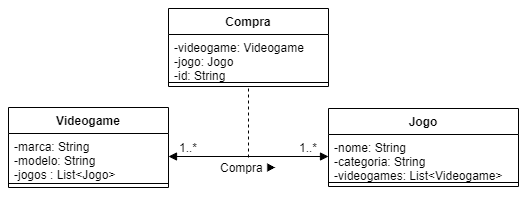

The diagram above was exported from draw.io. Its source (the exported page's mxGraphModel, read from the mxfile embedded in the PNG):
<mxGraphModel dx="620" dy="328" grid="1" gridSize="10" guides="1" tooltips="1" connect="1" arrows="1" fold="1" page="1" pageScale="1" pageWidth="1169" pageHeight="827" math="0" shadow="0">
  <root>
    <mxCell id="0" />
    <mxCell id="1" parent="0" />
    <mxCell id="DgrQ9hALuaNsitfW8dlr-1" value="Jogo" style="swimlane;fontStyle=1;align=center;verticalAlign=top;childLayout=stackLayout;horizontal=1;startSize=26;horizontalStack=0;resizeParent=1;resizeParentMax=0;resizeLast=0;collapsible=1;marginBottom=0;" vertex="1" parent="1">
      <mxGeometry x="460" y="190" width="190" height="78" as="geometry" />
    </mxCell>
    <mxCell id="DgrQ9hALuaNsitfW8dlr-2" value="-nome: String&#10;-categoria: String&#10;-videogames: List&lt;Videogame&gt;" style="text;strokeColor=none;fillColor=none;align=left;verticalAlign=top;spacingLeft=4;spacingRight=4;overflow=hidden;rotatable=0;points=[[0,0.5],[1,0.5]];portConstraint=eastwest;" vertex="1" parent="DgrQ9hALuaNsitfW8dlr-1">
      <mxGeometry y="26" width="190" height="44" as="geometry" />
    </mxCell>
    <mxCell id="DgrQ9hALuaNsitfW8dlr-3" value="" style="line;strokeWidth=1;fillColor=none;align=left;verticalAlign=middle;spacingTop=-1;spacingLeft=3;spacingRight=3;rotatable=0;labelPosition=right;points=[];portConstraint=eastwest;" vertex="1" parent="DgrQ9hALuaNsitfW8dlr-1">
      <mxGeometry y="70" width="190" height="8" as="geometry" />
    </mxCell>
    <mxCell id="DgrQ9hALuaNsitfW8dlr-10" value="Compra ▶" style="text;html=1;strokeColor=none;fillColor=none;align=center;verticalAlign=middle;whiteSpace=wrap;rounded=0;" vertex="1" parent="1">
      <mxGeometry x="350" y="239" width="60" height="20" as="geometry" />
    </mxCell>
    <mxCell id="DgrQ9hALuaNsitfW8dlr-11" value="" style="endArrow=block;startArrow=block;endFill=1;startFill=1;html=1;exitX=1;exitY=0.5;exitDx=0;exitDy=0;entryX=0;entryY=0.5;entryDx=0;entryDy=0;" edge="1" parent="1" source="DgrQ9hALuaNsitfW8dlr-6" target="DgrQ9hALuaNsitfW8dlr-2">
      <mxGeometry width="160" relative="1" as="geometry">
        <mxPoint x="290" y="290" as="sourcePoint" />
        <mxPoint x="450" y="290" as="targetPoint" />
      </mxGeometry>
    </mxCell>
    <mxCell id="DgrQ9hALuaNsitfW8dlr-12" value="1..*" style="text;html=1;strokeColor=none;fillColor=none;align=center;verticalAlign=middle;whiteSpace=wrap;rounded=0;" vertex="1" parent="1">
      <mxGeometry x="300" y="219" width="40" height="20" as="geometry" />
    </mxCell>
    <mxCell id="DgrQ9hALuaNsitfW8dlr-13" value="1..*" style="text;html=1;strokeColor=none;fillColor=none;align=center;verticalAlign=middle;whiteSpace=wrap;rounded=0;" vertex="1" parent="1">
      <mxGeometry x="420" y="219" width="40" height="20" as="geometry" />
    </mxCell>
    <mxCell id="DgrQ9hALuaNsitfW8dlr-21" value="" style="endArrow=none;dashed=1;html=1;entryX=0.5;entryY=1;entryDx=0;entryDy=0;" edge="1" parent="1" target="DgrQ9hALuaNsitfW8dlr-17">
      <mxGeometry width="50" height="50" relative="1" as="geometry">
        <mxPoint x="380" y="239" as="sourcePoint" />
        <mxPoint x="378.24" y="153.22399999999993" as="targetPoint" />
      </mxGeometry>
    </mxCell>
    <mxCell id="DgrQ9hALuaNsitfW8dlr-5" value="Videogame" style="swimlane;fontStyle=1;align=center;verticalAlign=top;childLayout=stackLayout;horizontal=1;startSize=26;horizontalStack=0;resizeParent=1;resizeParentMax=0;resizeLast=0;collapsible=1;marginBottom=0;" vertex="1" parent="1">
      <mxGeometry x="140" y="189" width="160" height="80" as="geometry">
        <mxRectangle x="140" y="189" width="100" height="26" as="alternateBounds" />
      </mxGeometry>
    </mxCell>
    <mxCell id="DgrQ9hALuaNsitfW8dlr-6" value="-marca: String&#10;-modelo: String&#10;-jogos : List&lt;Jogo&gt;" style="text;strokeColor=none;fillColor=none;align=left;verticalAlign=top;spacingLeft=4;spacingRight=4;overflow=hidden;rotatable=0;points=[[0,0.5],[1,0.5]];portConstraint=eastwest;" vertex="1" parent="DgrQ9hALuaNsitfW8dlr-5">
      <mxGeometry y="26" width="160" height="46" as="geometry" />
    </mxCell>
    <mxCell id="DgrQ9hALuaNsitfW8dlr-7" value="" style="line;strokeWidth=1;fillColor=none;align=left;verticalAlign=middle;spacingTop=-1;spacingLeft=3;spacingRight=3;rotatable=0;labelPosition=right;points=[];portConstraint=eastwest;" vertex="1" parent="DgrQ9hALuaNsitfW8dlr-5">
      <mxGeometry y="72" width="160" height="8" as="geometry" />
    </mxCell>
    <mxCell id="DgrQ9hALuaNsitfW8dlr-17" value="Compra" style="swimlane;fontStyle=1;align=center;verticalAlign=top;childLayout=stackLayout;horizontal=1;startSize=26;horizontalStack=0;resizeParent=1;resizeParentMax=0;resizeLast=0;collapsible=1;marginBottom=0;" vertex="1" parent="1">
      <mxGeometry x="300" y="90" width="160" height="78" as="geometry" />
    </mxCell>
    <mxCell id="DgrQ9hALuaNsitfW8dlr-18" value="-videogame: Videogame&#10;-jogo: Jogo&#10;-id: String" style="text;strokeColor=none;fillColor=none;align=left;verticalAlign=top;spacingLeft=4;spacingRight=4;overflow=hidden;rotatable=0;points=[[0,0.5],[1,0.5]];portConstraint=eastwest;" vertex="1" parent="DgrQ9hALuaNsitfW8dlr-17">
      <mxGeometry y="26" width="160" height="44" as="geometry" />
    </mxCell>
    <mxCell id="DgrQ9hALuaNsitfW8dlr-19" value="" style="line;strokeWidth=1;fillColor=none;align=left;verticalAlign=middle;spacingTop=-1;spacingLeft=3;spacingRight=3;rotatable=0;labelPosition=right;points=[];portConstraint=eastwest;" vertex="1" parent="DgrQ9hALuaNsitfW8dlr-17">
      <mxGeometry y="70" width="160" height="8" as="geometry" />
    </mxCell>
  </root>
</mxGraphModel>